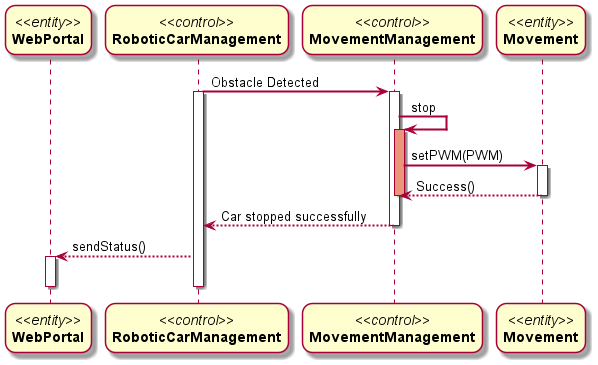

The diagram above was rendered by PlantUML. Its source (embedded in the PNG):
@startuml
skinparam sequenceArrowThickness 2
skinparam roundcorner 20
skinparam maxmessagesize 200
participant "//<<entity>>//\n**WebPortal**" as WebPortal
participant "//<<control>>//\n**RoboticCarManagement**" as RoboticCarManagement
participant "//<<control>>//\n**MovementManagement**" as B
participant "//<<entity>>//\n**Movement**" as C
RoboticCarManagement -> B : Obstacle Detected
activate RoboticCarManagement
activate B
B -> B : stop
activate B #DarkSalmon
B-> C : setPWM(PWM)
activate C
C --> B : Success()
deactivate C
deactivate B
B --> RoboticCarManagement: Car stopped successfully
deactivate B

RoboticCarManagement --> WebPortal: sendStatus()
activate WebPortal
deactivate WebPortal
deactivate RoboticCarManagement
@enduml